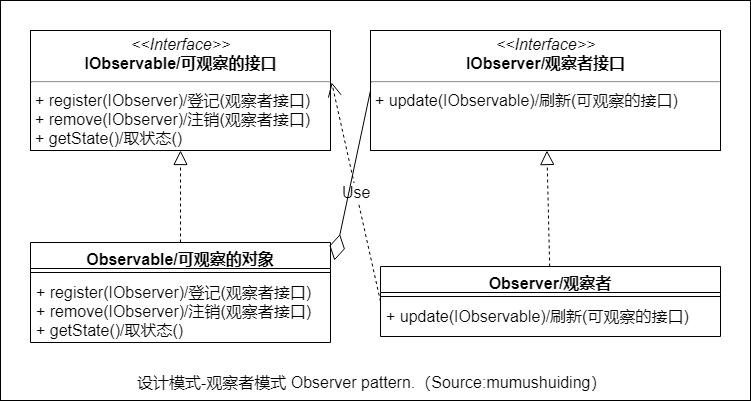

The diagram above was exported from draw.io. Its source (the exported page's mxGraphModel, read from the mxfile embedded in the PNG):
<mxGraphModel dx="1422" dy="715" grid="1" gridSize="10" guides="1" tooltips="1" connect="1" arrows="1" fold="1" page="1" pageScale="1" pageWidth="827" pageHeight="1169" math="0" shadow="0">
  <root>
    <mxCell id="0" />
    <mxCell id="1" parent="0" />
    <mxCell id="vHBIXWB5Fh5TM6mXzI-x-19" value="" style="rounded=0;whiteSpace=wrap;html=1;fontSize=16;" vertex="1" parent="1">
      <mxGeometry x="70" y="10" width="750" height="400" as="geometry" />
    </mxCell>
    <mxCell id="vHBIXWB5Fh5TM6mXzI-x-1" value="&lt;p style=&quot;margin: 4px 0px 0px; text-align: center; font-size: 16px;&quot;&gt;&lt;i style=&quot;font-size: 16px;&quot;&gt;&amp;lt;&amp;lt;Interface&amp;gt;&amp;gt;&lt;/i&gt;&lt;br style=&quot;font-size: 16px;&quot;&gt;&lt;b style=&quot;font-size: 16px;&quot;&gt;IObservable/可观察的接口&lt;/b&gt;&lt;/p&gt;&lt;hr style=&quot;font-size: 16px;&quot;&gt;&lt;p style=&quot;margin: 0px 0px 0px 4px; font-size: 16px;&quot;&gt;+ register(IObserver)/登记(观察者接口)&lt;br style=&quot;font-size: 16px;&quot;&gt;+&amp;nbsp;remove(IObserver)/注销(观察者接口)&lt;/p&gt;&lt;p style=&quot;margin: 0px 0px 0px 4px; font-size: 16px;&quot;&gt;+ getState()/取状态()&lt;/p&gt;" style="verticalAlign=top;align=left;overflow=fill;fontSize=16;fontFamily=Helvetica;html=1;" vertex="1" parent="1">
      <mxGeometry x="100" y="40" width="300" height="120" as="geometry" />
    </mxCell>
    <mxCell id="vHBIXWB5Fh5TM6mXzI-x-3" value="Observable/可观察的对象" style="swimlane;fontStyle=1;align=center;verticalAlign=top;childLayout=stackLayout;horizontal=1;startSize=26;horizontalStack=0;resizeParent=1;resizeParentMax=0;resizeLast=0;collapsible=1;marginBottom=0;fontSize=16;" vertex="1" parent="1">
      <mxGeometry x="100" y="252" width="300" height="100" as="geometry" />
    </mxCell>
    <mxCell id="vHBIXWB5Fh5TM6mXzI-x-5" value="" style="line;strokeWidth=1;fillColor=none;align=left;verticalAlign=middle;spacingTop=-1;spacingLeft=3;spacingRight=3;rotatable=0;labelPosition=right;points=[];portConstraint=eastwest;fontSize=16;" vertex="1" parent="vHBIXWB5Fh5TM6mXzI-x-3">
      <mxGeometry y="26" width="300" height="8" as="geometry" />
    </mxCell>
    <mxCell id="vHBIXWB5Fh5TM6mXzI-x-6" value="+ register(IObserver)/登记(观察者接口)&#10;+ remove(IObserver)/注销(观察者接口)&#10;+ getState()/取状态()" style="text;strokeColor=none;fillColor=none;align=left;verticalAlign=top;spacingLeft=4;spacingRight=4;overflow=hidden;rotatable=0;points=[[0,0.5],[1,0.5]];portConstraint=eastwest;fontSize=16;" vertex="1" parent="vHBIXWB5Fh5TM6mXzI-x-3">
      <mxGeometry y="34" width="300" height="66" as="geometry" />
    </mxCell>
    <mxCell id="vHBIXWB5Fh5TM6mXzI-x-7" value="&lt;p style=&quot;margin: 4px 0px 0px; text-align: center; font-size: 16px;&quot;&gt;&lt;i style=&quot;font-size: 16px;&quot;&gt;&amp;lt;&amp;lt;Interface&amp;gt;&amp;gt;&lt;/i&gt;&lt;br style=&quot;font-size: 16px;&quot;&gt;&lt;b style=&quot;font-size: 16px;&quot;&gt;IObserver/观察者接口&lt;/b&gt;&lt;/p&gt;&lt;hr style=&quot;font-size: 16px;&quot;&gt;&lt;p style=&quot;margin: 0px 0px 0px 4px; font-size: 16px;&quot;&gt;+ update(IObservable)/刷新(可观察的接口)&lt;/p&gt;" style="verticalAlign=top;align=left;overflow=fill;fontSize=16;fontFamily=Helvetica;html=1;" vertex="1" parent="1">
      <mxGeometry x="440" y="40" width="350" height="120" as="geometry" />
    </mxCell>
    <mxCell id="vHBIXWB5Fh5TM6mXzI-x-8" value="Observer/观察者" style="swimlane;fontStyle=1;align=center;verticalAlign=top;childLayout=stackLayout;horizontal=1;startSize=26;horizontalStack=0;resizeParent=1;resizeParentMax=0;resizeLast=0;collapsible=1;marginBottom=0;fontSize=16;" vertex="1" parent="1">
      <mxGeometry x="450" y="276" width="340" height="70" as="geometry" />
    </mxCell>
    <mxCell id="vHBIXWB5Fh5TM6mXzI-x-10" value="" style="line;strokeWidth=1;fillColor=none;align=left;verticalAlign=middle;spacingTop=-1;spacingLeft=3;spacingRight=3;rotatable=0;labelPosition=right;points=[];portConstraint=eastwest;fontSize=16;" vertex="1" parent="vHBIXWB5Fh5TM6mXzI-x-8">
      <mxGeometry y="26" width="340" height="8" as="geometry" />
    </mxCell>
    <mxCell id="vHBIXWB5Fh5TM6mXzI-x-11" value="+ update(IObservable)/刷新(可观察的接口)" style="text;strokeColor=none;fillColor=none;align=left;verticalAlign=top;spacingLeft=4;spacingRight=4;overflow=hidden;rotatable=0;points=[[0,0.5],[1,0.5]];portConstraint=eastwest;fontSize=16;" vertex="1" parent="vHBIXWB5Fh5TM6mXzI-x-8">
      <mxGeometry y="34" width="340" height="36" as="geometry" />
    </mxCell>
    <mxCell id="vHBIXWB5Fh5TM6mXzI-x-12" value="Use" style="endArrow=open;endSize=12;dashed=1;html=1;exitX=0;exitY=0.5;exitDx=0;exitDy=0;entryX=1.004;entryY=0.433;entryDx=0;entryDy=0;entryPerimeter=0;fontSize=16;" edge="1" parent="1" source="vHBIXWB5Fh5TM6mXzI-x-8" target="vHBIXWB5Fh5TM6mXzI-x-1">
      <mxGeometry width="160" relative="1" as="geometry">
        <mxPoint x="490" y="310" as="sourcePoint" />
        <mxPoint x="650" y="310" as="targetPoint" />
        <Array as="points" />
      </mxGeometry>
    </mxCell>
    <mxCell id="vHBIXWB5Fh5TM6mXzI-x-13" value="" style="endArrow=block;dashed=1;endFill=0;endSize=12;html=1;exitX=0.5;exitY=0;exitDx=0;exitDy=0;fontSize=16;" edge="1" parent="1" source="vHBIXWB5Fh5TM6mXzI-x-3" target="vHBIXWB5Fh5TM6mXzI-x-1">
      <mxGeometry width="160" relative="1" as="geometry">
        <mxPoint x="330" y="300" as="sourcePoint" />
        <mxPoint x="490" y="300" as="targetPoint" />
      </mxGeometry>
    </mxCell>
    <mxCell id="vHBIXWB5Fh5TM6mXzI-x-14" value="" style="endArrow=diamondThin;endFill=0;endSize=24;html=1;exitX=0;exitY=0.5;exitDx=0;exitDy=0;entryX=1.013;entryY=0.18;entryDx=0;entryDy=0;entryPerimeter=0;fontSize=16;" edge="1" parent="1" source="vHBIXWB5Fh5TM6mXzI-x-7" target="vHBIXWB5Fh5TM6mXzI-x-3">
      <mxGeometry width="160" relative="1" as="geometry">
        <mxPoint x="450" y="270" as="sourcePoint" />
        <mxPoint x="610" y="270" as="targetPoint" />
      </mxGeometry>
    </mxCell>
    <mxCell id="vHBIXWB5Fh5TM6mXzI-x-17" value="" style="endArrow=block;dashed=1;endFill=0;endSize=12;html=1;fontSize=16;" edge="1" parent="1" source="vHBIXWB5Fh5TM6mXzI-x-8" target="vHBIXWB5Fh5TM6mXzI-x-7">
      <mxGeometry width="160" relative="1" as="geometry">
        <mxPoint x="390" y="250" as="sourcePoint" />
        <mxPoint x="550" y="250" as="targetPoint" />
      </mxGeometry>
    </mxCell>
    <mxCell id="vHBIXWB5Fh5TM6mXzI-x-18" value="设计模式-观察者模式 Observer pattern.（Source:mumushuiding）" style="text;html=1;resizable=0;points=[];autosize=1;align=left;verticalAlign=top;spacingTop=-4;fontSize=16;" vertex="1" parent="1">
      <mxGeometry x="205" y="380" width="480" height="20" as="geometry" />
    </mxCell>
  </root>
</mxGraphModel>